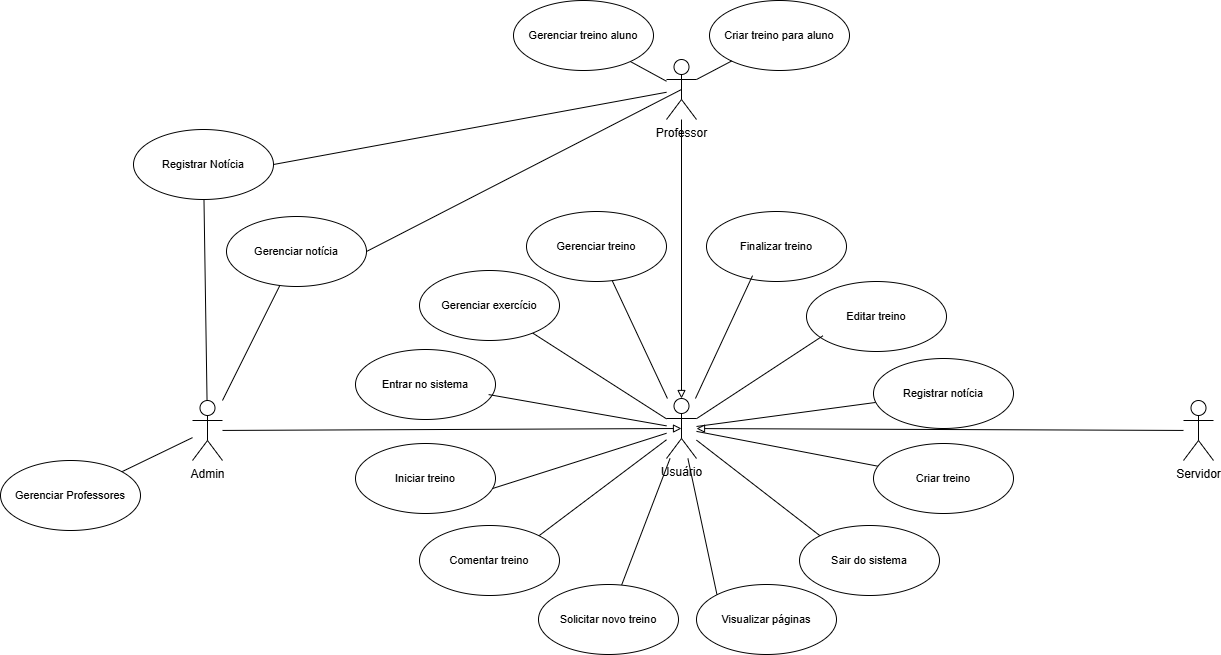

The diagram above was exported from draw.io. Its source (the exported page's mxGraphModel, read from the mxfile embedded in the PNG):
<mxGraphModel dx="1393" dy="627" grid="0" gridSize="10" guides="1" tooltips="1" connect="1" arrows="1" fold="1" page="0" pageScale="1" pageWidth="827" pageHeight="1169" math="0" shadow="0">
  <root>
    <mxCell id="0" />
    <mxCell id="1" parent="0" />
    <mxCell id="i2hFRSbdXQEOFvQglL3i-28" style="edgeStyle=none;shape=connector;rounded=0;orthogonalLoop=1;jettySize=auto;html=1;entryX=1;entryY=0.5;entryDx=0;entryDy=0;strokeColor=default;align=center;verticalAlign=middle;fontFamily=Helvetica;fontSize=11;fontColor=default;labelBackgroundColor=default;startFill=0;endArrow=none;" edge="1" parent="1" source="2KjItUjw05qCdaR19bir-47" target="2KjItUjw05qCdaR19bir-55">
      <mxGeometry relative="1" as="geometry" />
    </mxCell>
    <mxCell id="i2hFRSbdXQEOFvQglL3i-30" style="edgeStyle=none;shape=connector;rounded=0;orthogonalLoop=1;jettySize=auto;html=1;exitX=0.5;exitY=0.5;exitDx=0;exitDy=0;exitPerimeter=0;entryX=1;entryY=0.5;entryDx=0;entryDy=0;strokeColor=default;align=center;verticalAlign=middle;fontFamily=Helvetica;fontSize=11;fontColor=default;labelBackgroundColor=default;startFill=0;endArrow=none;" edge="1" parent="1" source="2KjItUjw05qCdaR19bir-47" target="i2hFRSbdXQEOFvQglL3i-29">
      <mxGeometry relative="1" as="geometry" />
    </mxCell>
    <mxCell id="2KjItUjw05qCdaR19bir-47" value="Professor" style="shape=umlActor;verticalLabelPosition=bottom;verticalAlign=top;html=1;outlineConnect=0;" parent="1" vertex="1">
      <mxGeometry x="2158" y="1169" width="30" height="60" as="geometry" />
    </mxCell>
    <mxCell id="i2hFRSbdXQEOFvQglL3i-9" style="edgeStyle=none;shape=connector;rounded=0;orthogonalLoop=1;jettySize=auto;html=1;strokeColor=default;align=center;verticalAlign=middle;fontFamily=Helvetica;fontSize=11;fontColor=default;labelBackgroundColor=default;startFill=0;endArrow=none;" edge="1" parent="1" source="2KjItUjw05qCdaR19bir-49" target="2KjItUjw05qCdaR19bir-59">
      <mxGeometry relative="1" as="geometry" />
    </mxCell>
    <mxCell id="i2hFRSbdXQEOFvQglL3i-10" style="edgeStyle=none;shape=connector;rounded=0;orthogonalLoop=1;jettySize=auto;html=1;strokeColor=default;align=center;verticalAlign=middle;fontFamily=Helvetica;fontSize=11;fontColor=default;labelBackgroundColor=default;startFill=0;endArrow=none;" edge="1" parent="1" source="2KjItUjw05qCdaR19bir-49" target="2KjItUjw05qCdaR19bir-57">
      <mxGeometry relative="1" as="geometry" />
    </mxCell>
    <mxCell id="i2hFRSbdXQEOFvQglL3i-13" style="edgeStyle=none;shape=connector;rounded=0;orthogonalLoop=1;jettySize=auto;html=1;strokeColor=default;align=center;verticalAlign=middle;fontFamily=Helvetica;fontSize=11;fontColor=default;labelBackgroundColor=default;startFill=0;endArrow=none;" edge="1" parent="1" source="2KjItUjw05qCdaR19bir-49" target="2KjItUjw05qCdaR19bir-74">
      <mxGeometry relative="1" as="geometry" />
    </mxCell>
    <mxCell id="i2hFRSbdXQEOFvQglL3i-14" style="edgeStyle=none;shape=connector;rounded=0;orthogonalLoop=1;jettySize=auto;html=1;strokeColor=default;align=center;verticalAlign=middle;fontFamily=Helvetica;fontSize=11;fontColor=default;labelBackgroundColor=default;startFill=0;endArrow=none;" edge="1" parent="1" source="2KjItUjw05qCdaR19bir-49" target="2KjItUjw05qCdaR19bir-84">
      <mxGeometry relative="1" as="geometry" />
    </mxCell>
    <mxCell id="i2hFRSbdXQEOFvQglL3i-15" style="edgeStyle=none;shape=connector;rounded=0;orthogonalLoop=1;jettySize=auto;html=1;entryX=0;entryY=0;entryDx=0;entryDy=0;strokeColor=default;align=center;verticalAlign=middle;fontFamily=Helvetica;fontSize=11;fontColor=default;labelBackgroundColor=default;startFill=0;endArrow=none;" edge="1" parent="1" source="2KjItUjw05qCdaR19bir-49" target="2KjItUjw05qCdaR19bir-65">
      <mxGeometry relative="1" as="geometry" />
    </mxCell>
    <mxCell id="i2hFRSbdXQEOFvQglL3i-16" style="edgeStyle=none;shape=connector;rounded=0;orthogonalLoop=1;jettySize=auto;html=1;entryX=0;entryY=0;entryDx=0;entryDy=0;strokeColor=default;align=center;verticalAlign=middle;fontFamily=Helvetica;fontSize=11;fontColor=default;labelBackgroundColor=default;startFill=0;endArrow=none;" edge="1" parent="1" source="2KjItUjw05qCdaR19bir-49" target="2KjItUjw05qCdaR19bir-69">
      <mxGeometry relative="1" as="geometry" />
    </mxCell>
    <mxCell id="i2hFRSbdXQEOFvQglL3i-17" style="edgeStyle=none;shape=connector;rounded=0;orthogonalLoop=1;jettySize=auto;html=1;strokeColor=default;align=center;verticalAlign=middle;fontFamily=Helvetica;fontSize=11;fontColor=default;labelBackgroundColor=default;startFill=0;endArrow=none;" edge="1" parent="1" source="2KjItUjw05qCdaR19bir-49" target="i2hFRSbdXQEOFvQglL3i-8">
      <mxGeometry relative="1" as="geometry" />
    </mxCell>
    <mxCell id="i2hFRSbdXQEOFvQglL3i-18" style="edgeStyle=none;shape=connector;rounded=0;orthogonalLoop=1;jettySize=auto;html=1;entryX=1;entryY=0;entryDx=0;entryDy=0;strokeColor=default;align=center;verticalAlign=middle;fontFamily=Helvetica;fontSize=11;fontColor=default;labelBackgroundColor=default;startFill=0;endArrow=none;" edge="1" parent="1" source="2KjItUjw05qCdaR19bir-49" target="2KjItUjw05qCdaR19bir-61">
      <mxGeometry relative="1" as="geometry" />
    </mxCell>
    <mxCell id="2KjItUjw05qCdaR19bir-49" value="Usuário" style="shape=umlActor;verticalLabelPosition=bottom;verticalAlign=top;html=1;outlineConnect=0;" parent="1" vertex="1">
      <mxGeometry x="2158" y="1508" width="30" height="60" as="geometry" />
    </mxCell>
    <mxCell id="i2hFRSbdXQEOFvQglL3i-23" style="edgeStyle=none;shape=connector;rounded=0;orthogonalLoop=1;jettySize=auto;html=1;strokeColor=default;align=center;verticalAlign=middle;fontFamily=Helvetica;fontSize=11;fontColor=default;labelBackgroundColor=default;startFill=0;endArrow=block;endFill=0;" edge="1" parent="1" source="2KjItUjw05qCdaR19bir-52" target="2KjItUjw05qCdaR19bir-49">
      <mxGeometry relative="1" as="geometry" />
    </mxCell>
    <mxCell id="2KjItUjw05qCdaR19bir-52" value="Servidor" style="shape=umlActor;verticalLabelPosition=bottom;verticalAlign=top;html=1;outlineConnect=0;" parent="1" vertex="1">
      <mxGeometry x="2675" y="1510" width="30" height="60" as="geometry" />
    </mxCell>
    <mxCell id="2KjItUjw05qCdaR19bir-53" style="edgeStyle=none;shape=connector;rounded=0;orthogonalLoop=1;jettySize=auto;html=1;strokeColor=default;align=center;verticalAlign=middle;fontFamily=Helvetica;fontSize=11;fontColor=default;labelBackgroundColor=default;startFill=0;endArrow=none;" parent="1" source="2KjItUjw05qCdaR19bir-54" target="2KjItUjw05qCdaR19bir-55" edge="1">
      <mxGeometry relative="1" as="geometry" />
    </mxCell>
    <mxCell id="i2hFRSbdXQEOFvQglL3i-31" style="edgeStyle=none;shape=connector;rounded=0;orthogonalLoop=1;jettySize=auto;html=1;strokeColor=default;align=center;verticalAlign=middle;fontFamily=Helvetica;fontSize=11;fontColor=default;labelBackgroundColor=default;startFill=0;endArrow=none;" edge="1" parent="1" source="2KjItUjw05qCdaR19bir-54" target="i2hFRSbdXQEOFvQglL3i-29">
      <mxGeometry relative="1" as="geometry" />
    </mxCell>
    <mxCell id="2KjItUjw05qCdaR19bir-54" value="Admin" style="shape=umlActor;verticalLabelPosition=bottom;verticalAlign=top;html=1;outlineConnect=0;" parent="1" vertex="1">
      <mxGeometry x="1684" y="1510" width="30" height="60" as="geometry" />
    </mxCell>
    <mxCell id="2KjItUjw05qCdaR19bir-55" value="Registrar N&lt;span style=&quot;background-color: light-dark(#ffffff, var(--ge-dark-color, #121212)); color: light-dark(rgb(0, 0, 0), rgb(255, 255, 255));&quot;&gt;otícia&lt;/span&gt;" style="ellipse;whiteSpace=wrap;html=1;fontFamily=Helvetica;fontSize=11;fontColor=default;labelBackgroundColor=default;" parent="1" vertex="1">
      <mxGeometry x="1625" y="1239" width="140" height="70" as="geometry" />
    </mxCell>
    <mxCell id="2KjItUjw05qCdaR19bir-57" value="Gerenciar treino" style="ellipse;whiteSpace=wrap;html=1;fontFamily=Helvetica;fontSize=11;fontColor=default;labelBackgroundColor=default;" parent="1" vertex="1">
      <mxGeometry x="2018" y="1321" width="140" height="70" as="geometry" />
    </mxCell>
    <mxCell id="2KjItUjw05qCdaR19bir-59" value="Gerenciar exercício" style="ellipse;whiteSpace=wrap;html=1;fontFamily=Helvetica;fontSize=11;fontColor=default;labelBackgroundColor=default;" parent="1" vertex="1">
      <mxGeometry x="1911" y="1380" width="140" height="70" as="geometry" />
    </mxCell>
    <mxCell id="2KjItUjw05qCdaR19bir-61" value="Comentar treino" style="ellipse;whiteSpace=wrap;html=1;fontFamily=Helvetica;fontSize=11;fontColor=default;labelBackgroundColor=default;" parent="1" vertex="1">
      <mxGeometry x="1911" y="1635" width="140" height="70" as="geometry" />
    </mxCell>
    <mxCell id="2KjItUjw05qCdaR19bir-63" value="Entrar no sistema" style="ellipse;whiteSpace=wrap;html=1;fontFamily=Helvetica;fontSize=11;fontColor=default;labelBackgroundColor=default;" parent="1" vertex="1">
      <mxGeometry x="1847" y="1459" width="140" height="70" as="geometry" />
    </mxCell>
    <mxCell id="2KjItUjw05qCdaR19bir-65" value="Sair do sistema" style="ellipse;whiteSpace=wrap;html=1;fontFamily=Helvetica;fontSize=11;fontColor=default;labelBackgroundColor=default;" parent="1" vertex="1">
      <mxGeometry x="2291" y="1635" width="140" height="70" as="geometry" />
    </mxCell>
    <mxCell id="2KjItUjw05qCdaR19bir-66" style="rounded=0;orthogonalLoop=1;jettySize=auto;html=1;endArrow=none;startFill=0;" parent="1" source="2KjItUjw05qCdaR19bir-67" target="2KjItUjw05qCdaR19bir-54" edge="1">
      <mxGeometry relative="1" as="geometry" />
    </mxCell>
    <mxCell id="2KjItUjw05qCdaR19bir-67" value="Gerenciar Professores" style="ellipse;whiteSpace=wrap;html=1;fontFamily=Helvetica;fontSize=11;fontColor=default;labelBackgroundColor=default;" parent="1" vertex="1">
      <mxGeometry x="1492" y="1570" width="140" height="70" as="geometry" />
    </mxCell>
    <mxCell id="2KjItUjw05qCdaR19bir-69" value="Visualizar páginas" style="ellipse;whiteSpace=wrap;html=1;fontFamily=Helvetica;fontSize=11;fontColor=default;labelBackgroundColor=default;" parent="1" vertex="1">
      <mxGeometry x="2188" y="1694" width="140" height="70" as="geometry" />
    </mxCell>
    <mxCell id="2KjItUjw05qCdaR19bir-73" value="Finalizar t&lt;span style=&quot;background-color: light-dark(#ffffff, var(--ge-dark-color, #121212)); color: light-dark(rgb(0, 0, 0), rgb(255, 255, 255));&quot;&gt;reino&lt;/span&gt;" style="ellipse;whiteSpace=wrap;html=1;fontFamily=Helvetica;fontSize=11;fontColor=default;labelBackgroundColor=default;" parent="1" vertex="1">
      <mxGeometry x="2198" y="1321" width="140" height="70" as="geometry" />
    </mxCell>
    <mxCell id="2KjItUjw05qCdaR19bir-74" value="Registrar n&lt;span style=&quot;background-color: light-dark(#ffffff, var(--ge-dark-color, #121212)); color: light-dark(rgb(0, 0, 0), rgb(255, 255, 255));&quot;&gt;otícia&lt;/span&gt;" style="ellipse;whiteSpace=wrap;html=1;fontFamily=Helvetica;fontSize=11;fontColor=default;labelBackgroundColor=default;" parent="1" vertex="1">
      <mxGeometry x="2365" y="1468" width="140" height="70" as="geometry" />
    </mxCell>
    <mxCell id="2KjItUjw05qCdaR19bir-78" value="Editar treino" style="ellipse;whiteSpace=wrap;html=1;fontFamily=Helvetica;fontSize=11;fontColor=default;labelBackgroundColor=default;" parent="1" vertex="1">
      <mxGeometry x="2298" y="1391" width="140" height="70" as="geometry" />
    </mxCell>
    <mxCell id="2KjItUjw05qCdaR19bir-80" value="Iniciar t&lt;span style=&quot;background-color: light-dark(#ffffff, var(--ge-dark-color, #121212)); color: light-dark(rgb(0, 0, 0), rgb(255, 255, 255));&quot;&gt;reino&lt;/span&gt;" style="ellipse;whiteSpace=wrap;html=1;fontFamily=Helvetica;fontSize=11;fontColor=default;labelBackgroundColor=default;" parent="1" vertex="1">
      <mxGeometry x="1847" y="1553" width="140" height="70" as="geometry" />
    </mxCell>
    <mxCell id="2KjItUjw05qCdaR19bir-84" value="Criar treino" style="ellipse;whiteSpace=wrap;html=1;fontFamily=Helvetica;fontSize=11;fontColor=default;labelBackgroundColor=default;" parent="1" vertex="1">
      <mxGeometry x="2365" y="1553" width="140" height="70" as="geometry" />
    </mxCell>
    <mxCell id="i2hFRSbdXQEOFvQglL3i-8" value="Solicitar novo treino" style="ellipse;whiteSpace=wrap;html=1;fontFamily=Helvetica;fontSize=11;fontColor=default;labelBackgroundColor=default;" vertex="1" parent="1">
      <mxGeometry x="2030" y="1694" width="140" height="70" as="geometry" />
    </mxCell>
    <mxCell id="i2hFRSbdXQEOFvQglL3i-11" style="edgeStyle=none;shape=connector;rounded=0;orthogonalLoop=1;jettySize=auto;html=1;entryX=0.329;entryY=0.916;entryDx=0;entryDy=0;entryPerimeter=0;strokeColor=default;align=center;verticalAlign=middle;fontFamily=Helvetica;fontSize=11;fontColor=default;labelBackgroundColor=default;startFill=0;endArrow=none;" edge="1" parent="1" source="2KjItUjw05qCdaR19bir-49" target="2KjItUjw05qCdaR19bir-73">
      <mxGeometry relative="1" as="geometry" />
    </mxCell>
    <mxCell id="i2hFRSbdXQEOFvQglL3i-12" style="edgeStyle=none;shape=connector;rounded=0;orthogonalLoop=1;jettySize=auto;html=1;entryX=0.117;entryY=0.776;entryDx=0;entryDy=0;entryPerimeter=0;strokeColor=default;align=center;verticalAlign=middle;fontFamily=Helvetica;fontSize=11;fontColor=default;labelBackgroundColor=default;startFill=0;endArrow=none;" edge="1" parent="1" source="2KjItUjw05qCdaR19bir-49" target="2KjItUjw05qCdaR19bir-78">
      <mxGeometry relative="1" as="geometry" />
    </mxCell>
    <mxCell id="i2hFRSbdXQEOFvQglL3i-19" style="edgeStyle=none;shape=connector;rounded=0;orthogonalLoop=1;jettySize=auto;html=1;entryX=0.979;entryY=0.643;entryDx=0;entryDy=0;entryPerimeter=0;strokeColor=default;align=center;verticalAlign=middle;fontFamily=Helvetica;fontSize=11;fontColor=default;labelBackgroundColor=default;startFill=0;endArrow=none;" edge="1" parent="1" source="2KjItUjw05qCdaR19bir-49" target="2KjItUjw05qCdaR19bir-80">
      <mxGeometry relative="1" as="geometry" />
    </mxCell>
    <mxCell id="i2hFRSbdXQEOFvQglL3i-20" style="edgeStyle=none;shape=connector;rounded=0;orthogonalLoop=1;jettySize=auto;html=1;entryX=0.951;entryY=0.644;entryDx=0;entryDy=0;entryPerimeter=0;strokeColor=default;align=center;verticalAlign=middle;fontFamily=Helvetica;fontSize=11;fontColor=default;labelBackgroundColor=default;startFill=0;endArrow=none;" edge="1" parent="1" source="2KjItUjw05qCdaR19bir-49" target="2KjItUjw05qCdaR19bir-63">
      <mxGeometry relative="1" as="geometry" />
    </mxCell>
    <mxCell id="i2hFRSbdXQEOFvQglL3i-21" style="edgeStyle=none;rounded=0;orthogonalLoop=1;jettySize=auto;html=1;entryX=0.5;entryY=0.5;entryDx=0;entryDy=0;entryPerimeter=0;strokeColor=default;align=center;verticalAlign=middle;fontFamily=Helvetica;fontSize=11;fontColor=default;labelBackgroundColor=default;startFill=0;endArrow=block;endFill=0;" edge="1" parent="1" source="2KjItUjw05qCdaR19bir-54" target="2KjItUjw05qCdaR19bir-49">
      <mxGeometry relative="1" as="geometry" />
    </mxCell>
    <mxCell id="i2hFRSbdXQEOFvQglL3i-22" style="edgeStyle=none;shape=connector;rounded=0;orthogonalLoop=1;jettySize=auto;html=1;entryX=0.5;entryY=0;entryDx=0;entryDy=0;entryPerimeter=0;strokeColor=default;align=center;verticalAlign=middle;fontFamily=Helvetica;fontSize=11;fontColor=default;labelBackgroundColor=default;startFill=0;endArrow=block;endFill=0;" edge="1" parent="1" source="2KjItUjw05qCdaR19bir-47" target="2KjItUjw05qCdaR19bir-49">
      <mxGeometry relative="1" as="geometry" />
    </mxCell>
    <mxCell id="i2hFRSbdXQEOFvQglL3i-24" value="Criar treino para aluno" style="ellipse;whiteSpace=wrap;html=1;fontFamily=Helvetica;fontSize=11;fontColor=default;labelBackgroundColor=default;" vertex="1" parent="1">
      <mxGeometry x="2201" y="1110" width="140" height="70" as="geometry" />
    </mxCell>
    <mxCell id="i2hFRSbdXQEOFvQglL3i-26" style="edgeStyle=none;shape=connector;rounded=0;orthogonalLoop=1;jettySize=auto;html=1;strokeColor=default;align=center;verticalAlign=middle;fontFamily=Helvetica;fontSize=11;fontColor=default;labelBackgroundColor=default;startFill=0;endArrow=none;" edge="1" parent="1" source="i2hFRSbdXQEOFvQglL3i-25" target="2KjItUjw05qCdaR19bir-47">
      <mxGeometry relative="1" as="geometry" />
    </mxCell>
    <mxCell id="i2hFRSbdXQEOFvQglL3i-25" value="Gerenciar treino aluno" style="ellipse;whiteSpace=wrap;html=1;fontFamily=Helvetica;fontSize=11;fontColor=default;labelBackgroundColor=default;" vertex="1" parent="1">
      <mxGeometry x="2005" y="1110" width="140" height="70" as="geometry" />
    </mxCell>
    <mxCell id="i2hFRSbdXQEOFvQglL3i-27" style="edgeStyle=none;shape=connector;rounded=0;orthogonalLoop=1;jettySize=auto;html=1;entryX=1;entryY=0.3333333333333333;entryDx=0;entryDy=0;entryPerimeter=0;strokeColor=default;align=center;verticalAlign=middle;fontFamily=Helvetica;fontSize=11;fontColor=default;labelBackgroundColor=default;startFill=0;endArrow=none;" edge="1" parent="1" source="i2hFRSbdXQEOFvQglL3i-24" target="2KjItUjw05qCdaR19bir-47">
      <mxGeometry relative="1" as="geometry" />
    </mxCell>
    <mxCell id="i2hFRSbdXQEOFvQglL3i-29" value="Gerenciar notícia" style="ellipse;whiteSpace=wrap;html=1;fontFamily=Helvetica;fontSize=11;fontColor=default;labelBackgroundColor=default;" vertex="1" parent="1">
      <mxGeometry x="1718" y="1326" width="140" height="70" as="geometry" />
    </mxCell>
  </root>
</mxGraphModel>